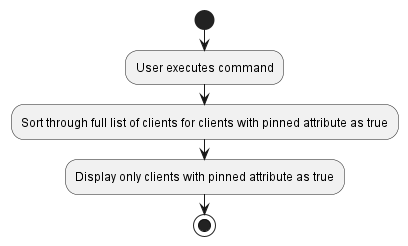

The diagram above was rendered by PlantUML. Its source (embedded in the PNG):
@startuml
start
:User executes command;
:Sort through full list of clients for clients with pinned attribute as true;
:Display only clients with pinned attribute as true;


'Since the beta syntax does not support placing the condition outside the
'diamond we place it as the true branch instead.

stop
@enduml